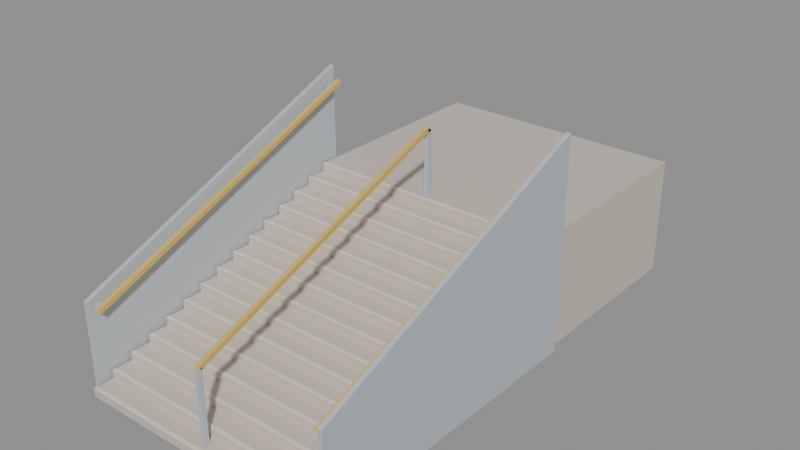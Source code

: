 # Source: scala.blend  (saved by Blender 5.2.44; exported with 4.5.12 LTS)
import bpy
from mathutils import Matrix  # noqa: F401  (used for matrix-valued properties, if any)

bpy.ops.wm.read_factory_settings(use_empty=True)
scene = bpy.context.scene
scene.name = 'Scene'

# ---- materials (node trees are filled in below, after node groups)
mat_m_beige = bpy.data.materials.new('M_beige')
mat_m_beige_l = bpy.data.materials.new('M_beige_l')
mat_m_metal = bpy.data.materials.new('M_metal')
mat_m_brass = bpy.data.materials.new('M_brass')
mat_m_metal_001 = bpy.data.materials.new('M_metal.001')
mat_m_brass_001 = bpy.data.materials.new('M_brass.001')
mat_m_metal_002 = bpy.data.materials.new('M_metal.002')
mat_m_metal_003 = bpy.data.materials.new('M_metal.003')
mat_m_metal_004 = bpy.data.materials.new('M_metal.004')
mat_m_brass_002 = bpy.data.materials.new('M_brass.002')

# ---- material node trees
mat_m_beige.use_nodes = True; mat_m_beige.node_tree.nodes.clear()
_N = mat_m_beige.node_tree.nodes; _L = mat_m_beige.node_tree.links
n0 = _N.new('ShaderNodeBsdfPrincipled'); n0.name = 'Principled BSDF'; n0.location = (-200, 100)
n0.inputs[0].default_value = (0.62, 0.55, 0.48, 1.0)
n0.inputs[2].default_value = 0.55
n0.inputs[10].default_value = 0.005
n1 = _N.new('ShaderNodeOutputMaterial'); n1.name = 'Material Output'; n1.location = (200, 100)
_L.new(n0.outputs[0], n1.inputs[0])
n1.is_active_output = True
mat_m_beige_l.use_nodes = True; mat_m_beige_l.node_tree.nodes.clear()
_N = mat_m_beige_l.node_tree.nodes; _L = mat_m_beige_l.node_tree.links
n0 = _N.new('ShaderNodeBsdfPrincipled'); n0.name = 'Principled BSDF'; n0.location = (-200, 100)
n0.inputs[0].default_value = (0.8, 0.74, 0.64, 1.0)
n0.inputs[2].default_value = 0.55
n0.inputs[10].default_value = 0.005
n1 = _N.new('ShaderNodeOutputMaterial'); n1.name = 'Material Output'; n1.location = (200, 100)
_L.new(n0.outputs[0], n1.inputs[0])
n1.is_active_output = True
mat_m_metal.use_nodes = True; mat_m_metal.node_tree.nodes.clear()
_N = mat_m_metal.node_tree.nodes; _L = mat_m_metal.node_tree.links
n0 = _N.new('ShaderNodeBsdfPrincipled'); n0.name = 'Principled BSDF'; n0.location = (-200, 100)
n0.inputs[0].default_value = (0.5, 0.55, 0.6, 1.0)
n0.inputs[2].default_value = 0.55
n0.inputs[10].default_value = 0.005
n1 = _N.new('ShaderNodeOutputMaterial'); n1.name = 'Material Output'; n1.location = (200, 100)
_L.new(n0.outputs[0], n1.inputs[0])
n1.is_active_output = True
mat_m_brass.use_nodes = True; mat_m_brass.node_tree.nodes.clear()
_N = mat_m_brass.node_tree.nodes; _L = mat_m_brass.node_tree.links
n0 = _N.new('ShaderNodeBsdfPrincipled'); n0.name = 'Principled BSDF'; n0.location = (-200, 100)
n0.inputs[0].default_value = (0.7, 0.48, 0.12, 1.0)
n0.inputs[2].default_value = 0.55
n0.inputs[10].default_value = 0.005
n1 = _N.new('ShaderNodeOutputMaterial'); n1.name = 'Material Output'; n1.location = (200, 100)
_L.new(n0.outputs[0], n1.inputs[0])
n1.is_active_output = True
mat_m_metal_001.use_nodes = True; mat_m_metal_001.node_tree.nodes.clear()
_N = mat_m_metal_001.node_tree.nodes; _L = mat_m_metal_001.node_tree.links
n0 = _N.new('ShaderNodeBsdfPrincipled'); n0.name = 'Principled BSDF'; n0.location = (-200, 100)
n0.inputs[0].default_value = (0.5, 0.55, 0.6, 1.0)
n0.inputs[2].default_value = 0.55
n0.inputs[10].default_value = 0.005
n1 = _N.new('ShaderNodeOutputMaterial'); n1.name = 'Material Output'; n1.location = (200, 100)
_L.new(n0.outputs[0], n1.inputs[0])
n1.is_active_output = True
mat_m_brass_001.use_nodes = True; mat_m_brass_001.node_tree.nodes.clear()
_N = mat_m_brass_001.node_tree.nodes; _L = mat_m_brass_001.node_tree.links
n0 = _N.new('ShaderNodeBsdfPrincipled'); n0.name = 'Principled BSDF'; n0.location = (-200, 100)
n0.inputs[0].default_value = (0.7, 0.48, 0.12, 1.0)
n0.inputs[2].default_value = 0.55
n0.inputs[10].default_value = 0.005
n1 = _N.new('ShaderNodeOutputMaterial'); n1.name = 'Material Output'; n1.location = (200, 100)
_L.new(n0.outputs[0], n1.inputs[0])
n1.is_active_output = True
mat_m_metal_002.use_nodes = True; mat_m_metal_002.node_tree.nodes.clear()
_N = mat_m_metal_002.node_tree.nodes; _L = mat_m_metal_002.node_tree.links
n0 = _N.new('ShaderNodeBsdfPrincipled'); n0.name = 'Principled BSDF'; n0.location = (-200, 100)
n0.inputs[0].default_value = (0.5, 0.55, 0.6, 1.0)
n0.inputs[2].default_value = 0.55
n0.inputs[10].default_value = 0.005
n1 = _N.new('ShaderNodeOutputMaterial'); n1.name = 'Material Output'; n1.location = (200, 100)
_L.new(n0.outputs[0], n1.inputs[0])
n1.is_active_output = True
mat_m_metal_003.use_nodes = True; mat_m_metal_003.node_tree.nodes.clear()
_N = mat_m_metal_003.node_tree.nodes; _L = mat_m_metal_003.node_tree.links
n0 = _N.new('ShaderNodeBsdfPrincipled'); n0.name = 'Principled BSDF'; n0.location = (-200, 100)
n0.inputs[0].default_value = (0.5, 0.55, 0.6, 1.0)
n0.inputs[2].default_value = 0.55
n0.inputs[10].default_value = 0.005
n1 = _N.new('ShaderNodeOutputMaterial'); n1.name = 'Material Output'; n1.location = (200, 100)
_L.new(n0.outputs[0], n1.inputs[0])
n1.is_active_output = True
mat_m_metal_004.use_nodes = True; mat_m_metal_004.node_tree.nodes.clear()
_N = mat_m_metal_004.node_tree.nodes; _L = mat_m_metal_004.node_tree.links
n0 = _N.new('ShaderNodeBsdfPrincipled'); n0.name = 'Principled BSDF'; n0.location = (-200, 100)
n0.inputs[0].default_value = (0.5, 0.55, 0.6, 1.0)
n0.inputs[2].default_value = 0.55
n0.inputs[10].default_value = 0.005
n1 = _N.new('ShaderNodeOutputMaterial'); n1.name = 'Material Output'; n1.location = (200, 100)
_L.new(n0.outputs[0], n1.inputs[0])
n1.is_active_output = True
mat_m_brass_002.use_nodes = True; mat_m_brass_002.node_tree.nodes.clear()
_N = mat_m_brass_002.node_tree.nodes; _L = mat_m_brass_002.node_tree.links
n0 = _N.new('ShaderNodeBsdfPrincipled'); n0.name = 'Principled BSDF'; n0.location = (-200, 100)
n0.inputs[0].default_value = (0.7, 0.48, 0.12, 1.0)
n0.inputs[2].default_value = 0.55
n0.inputs[10].default_value = 0.005
n1 = _N.new('ShaderNodeOutputMaterial'); n1.name = 'Material Output'; n1.location = (200, 100)
_L.new(n0.outputs[0], n1.inputs[0])
n1.is_active_output = True

# ---- meshes
me_scala_beige = bpy.data.meshes.new('Scala_beige')
me_scala_beige.from_pydata([(-1.75, -2.1, 0.0), (-1.75, -2.1, 0.108), (-1.75, 2.1, 0.0), (-1.75, 2.1, 0.108), (1.75, -2.1, 0.0), (1.75, -2.1, 0.108), (1.75, 2.1, 0.0), (1.75, 2.1, 0.108), (-1.75, -1.82, 0.0), (-1.75, -1.82, 0.216), (-1.75, 2.1, 0.0), (-1.75, 2.1, 0.216), (1.75, -1.82, 0.0), (1.75, -1.82, 0.216), (1.75, 2.1, 0.0), (1.75, 2.1, 0.216), (-1.75, -1.54, 0.0), (-1.75, -1.54, 0.324), (-1.75, 2.1, 0.0), (-1.75, 2.1, 0.324), (1.75, -1.54, 0.0), (1.75, -1.54, 0.324), (1.75, 2.1, 0.0), (1.75, 2.1, 0.324), (-1.75, -1.26, 0.0), (-1.75, -1.26, 0.432), (-1.75, 2.1, 0.0), (-1.75, 2.1, 0.432), (1.75, -1.26, 0.0), (1.75, -1.26, 0.432), (1.75, 2.1, 0.0), (1.75, 2.1, 0.432), (-1.75, -0.98, 0.0), (-1.75, -0.98, 0.54), (-1.75, 2.1, 0.0), (-1.75, 2.1, 0.54), (1.75, -0.98, 0.0), (1.75, -0.98, 0.54), (1.75, 2.1, 0.0), (1.75, 2.1, 0.54), (-1.75, -0.7, 0.0), (-1.75, -0.7, 0.648), (-1.75, 2.1, 0.0), (-1.75, 2.1, 0.648), (1.75, -0.7, 0.0), (1.75, -0.7, 0.648), (1.75, 2.1, 0.0), (1.75, 2.1, 0.648), (-1.75, -0.42, 0.0), (-1.75, -0.42, 0.756), (-1.75, 2.1, 0.0), (-1.75, 2.1, 0.756), (1.75, -0.42, 0.0), (1.75, -0.42, 0.756), (1.75, 2.1, 0.0), (1.75, 2.1, 0.756), (-1.75, -0.14, 0.0), (-1.75, -0.14, 0.864), (-1.75, 2.1, 0.0), (-1.75, 2.1, 0.864), (1.75, -0.14, 0.0), (1.75, -0.14, 0.864), (1.75, 2.1, 0.0), (1.75, 2.1, 0.864), (-1.75, 0.14, 0.0), (-1.75, 0.14, 0.972), (-1.75, 2.1, 0.0), (-1.75, 2.1, 0.972), (1.75, 0.14, 0.0), (1.75, 0.14, 0.972), (1.75, 2.1, 0.0), (1.75, 2.1, 0.972), (-1.75, 0.42, 0.0), (-1.75, 0.42, 1.08), (-1.75, 2.1, 0.0), (-1.75, 2.1, 1.08), (1.75, 0.42, 0.0), (1.75, 0.42, 1.08), (1.75, 2.1, 0.0), (1.75, 2.1, 1.08), (-1.75, 0.7, 0.0), (-1.75, 0.7, 1.188), (-1.75, 2.1, 0.0), (-1.75, 2.1, 1.188), (1.75, 0.7, 0.0), (1.75, 0.7, 1.188), (1.75, 2.1, 0.0), (1.75, 2.1, 1.188), (-1.75, 0.98, 0.0), (-1.75, 0.98, 1.296), (-1.75, 2.1, 0.0), (-1.75, 2.1, 1.296), (1.75, 0.98, 0.0), (1.75, 0.98, 1.296), (1.75, 2.1, 0.0), (1.75, 2.1, 1.296), (-1.75, 1.26, 0.0), (-1.75, 1.26, 1.404), (-1.75, 2.1, 0.0), (-1.75, 2.1, 1.404), (1.75, 1.26, 0.0), (1.75, 1.26, 1.404), (1.75, 2.1, 0.0), (1.75, 2.1, 1.404), (-1.75, 1.54, 0.0), (-1.75, 1.54, 1.512), (-1.75, 2.1, 0.0), (-1.75, 2.1, 1.512), (1.75, 1.54, 0.0), (1.75, 1.54, 1.512), (1.75, 2.1, 0.0), (1.75, 2.1, 1.512), (-1.75, 1.82, 0.0), (-1.75, 1.82, 1.62), (-1.75, 4.78, 0.0), (-1.75, 4.78, 1.62), (1.75, 1.82, 0.0), (1.75, 1.82, 1.62), (1.75, 4.78, 0.0), (1.75, 4.78, 1.62)], [], [(0, 1, 3, 2), (4, 6, 7, 5), (0, 4, 5, 1), (2, 3, 7, 6), (0, 2, 6, 4), (1, 5, 7, 3), (8, 9, 11, 10), (12, 14, 15, 13), (8, 12, 13, 9), (10, 11, 15, 14), (8, 10, 14, 12), (9, 13, 15, 11), (16, 17, 19, 18), (20, 22, 23, 21), (16, 20, 21, 17), (18, 19, 23, 22), (16, 18, 22, 20), (17, 21, 23, 19), (24, 25, 27, 26), (28, 30, 31, 29), (24, 28, 29, 25), (26, 27, 31, 30), (24, 26, 30, 28), (25, 29, 31, 27), (32, 33, 35, 34), (36, 38, 39, 37), (32, 36, 37, 33), (34, 35, 39, 38), (32, 34, 38, 36), (33, 37, 39, 35), (40, 41, 43, 42), (44, 46, 47, 45), (40, 44, 45, 41), (42, 43, 47, 46), (40, 42, 46, 44), (41, 45, 47, 43), (48, 49, 51, 50), (52, 54, 55, 53), (48, 52, 53, 49), (50, 51, 55, 54), (48, 50, 54, 52), (49, 53, 55, 51), (56, 57, 59, 58), (60, 62, 63, 61), (56, 60, 61, 57), (58, 59, 63, 62), (56, 58, 62, 60), (57, 61, 63, 59), (64, 65, 67, 66), (68, 70, 71, 69), (64, 68, 69, 65), (66, 67, 71, 70), (64, 66, 70, 68), (65, 69, 71, 67), (72, 73, 75, 74), (76, 78, 79, 77), (72, 76, 77, 73), (74, 75, 79, 78), (72, 74, 78, 76), (73, 77, 79, 75), (80, 81, 83, 82), (84, 86, 87, 85), (80, 84, 85, 81), (82, 83, 87, 86), (80, 82, 86, 84), (81, 85, 87, 83), (88, 89, 91, 90), (92, 94, 95, 93), (88, 92, 93, 89), (90, 91, 95, 94), (88, 90, 94, 92), (89, 93, 95, 91), (96, 97, 99, 98), (100, 102, 103, 101), (96, 100, 101, 97), (98, 99, 103, 102), (96, 98, 102, 100), (97, 101, 103, 99), (104, 105, 107, 106), (108, 110, 111, 109), (104, 108, 109, 105), (106, 107, 111, 110), (104, 106, 110, 108), (105, 109, 111, 107), (112, 113, 115, 114), (116, 118, 119, 117), (112, 116, 117, 113), (114, 115, 119, 118), (112, 114, 118, 116), (113, 117, 119, 115)])
me_scala_beige.materials.append(mat_m_beige)
me_scala_beige.update()
me_scala_beige_l = bpy.data.meshes.new('Scala_beige_l')
me_scala_beige_l.from_pydata([(-1.75, -2.1, 0.108), (-1.75, -2.1, 0.114), (-1.75, -2.05, 0.108), (-1.75, -2.05, 0.114), (1.75, -2.1, 0.108), (1.75, -2.1, 0.114), (1.75, -2.05, 0.108), (1.75, -2.05, 0.114), (-1.75, -1.82, 0.216), (-1.75, -1.82, 0.222), (-1.75, -1.77, 0.216), (-1.75, -1.77, 0.222), (1.75, -1.82, 0.216), (1.75, -1.82, 0.222), (1.75, -1.77, 0.216), (1.75, -1.77, 0.222), (-1.75, -1.54, 0.324), (-1.75, -1.54, 0.33), (-1.75, -1.49, 0.324), (-1.75, -1.49, 0.33), (1.75, -1.54, 0.324), (1.75, -1.54, 0.33), (1.75, -1.49, 0.324), (1.75, -1.49, 0.33), (-1.75, -1.26, 0.432), (-1.75, -1.26, 0.438), (-1.75, -1.21, 0.432), (-1.75, -1.21, 0.438), (1.75, -1.26, 0.432), (1.75, -1.26, 0.438), (1.75, -1.21, 0.432), (1.75, -1.21, 0.438), (-1.75, -0.98, 0.54), (-1.75, -0.98, 0.546), (-1.75, -0.93, 0.54), (-1.75, -0.93, 0.546), (1.75, -0.98, 0.54), (1.75, -0.98, 0.546), (1.75, -0.93, 0.54), (1.75, -0.93, 0.546), (-1.75, -0.7, 0.648), (-1.75, -0.7, 0.654), (-1.75, -0.65, 0.648), (-1.75, -0.65, 0.654), (1.75, -0.7, 0.648), (1.75, -0.7, 0.654), (1.75, -0.65, 0.648), (1.75, -0.65, 0.654), (-1.75, -0.42, 0.756), (-1.75, -0.42, 0.762), (-1.75, -0.37, 0.756), (-1.75, -0.37, 0.762), (1.75, -0.42, 0.756), (1.75, -0.42, 0.762), (1.75, -0.37, 0.756), (1.75, -0.37, 0.762), (-1.75, -0.14, 0.864), (-1.75, -0.14, 0.87), (-1.75, -0.09, 0.864), (-1.75, -0.09, 0.87), (1.75, -0.14, 0.864), (1.75, -0.14, 0.87), (1.75, -0.09, 0.864), (1.75, -0.09, 0.87), (-1.75, 0.14, 0.972), (-1.75, 0.14, 0.978), (-1.75, 0.19, 0.972), (-1.75, 0.19, 0.978), (1.75, 0.14, 0.972), (1.75, 0.14, 0.978), (1.75, 0.19, 0.972), (1.75, 0.19, 0.978), (-1.75, 0.42, 1.08), (-1.75, 0.42, 1.086), (-1.75, 0.47, 1.08), (-1.75, 0.47, 1.086), (1.75, 0.42, 1.08), (1.75, 0.42, 1.086), (1.75, 0.47, 1.08), (1.75, 0.47, 1.086), (-1.75, 0.7, 1.188), (-1.75, 0.7, 1.194), (-1.75, 0.75, 1.188), (-1.75, 0.75, 1.194), (1.75, 0.7, 1.188), (1.75, 0.7, 1.194), (1.75, 0.75, 1.188), (1.75, 0.75, 1.194), (-1.75, 0.98, 1.296), (-1.75, 0.98, 1.302), (-1.75, 1.03, 1.296), (-1.75, 1.03, 1.302), (1.75, 0.98, 1.296), (1.75, 0.98, 1.302), (1.75, 1.03, 1.296), (1.75, 1.03, 1.302), (-1.75, 1.26, 1.404), (-1.75, 1.26, 1.41), (-1.75, 1.31, 1.404), (-1.75, 1.31, 1.41), (1.75, 1.26, 1.404), (1.75, 1.26, 1.41), (1.75, 1.31, 1.404), (1.75, 1.31, 1.41), (-1.75, 1.54, 1.512), (-1.75, 1.54, 1.518), (-1.75, 1.59, 1.512), (-1.75, 1.59, 1.518), (1.75, 1.54, 1.512), (1.75, 1.54, 1.518), (1.75, 1.59, 1.512), (1.75, 1.59, 1.518), (-1.75, 1.82, 1.62), (-1.75, 1.82, 1.626), (-1.75, 1.87, 1.62), (-1.75, 1.87, 1.626), (1.75, 1.82, 1.62), (1.75, 1.82, 1.626), (1.75, 1.87, 1.62), (1.75, 1.87, 1.626)], [], [(0, 1, 3, 2), (4, 6, 7, 5), (0, 4, 5, 1), (2, 3, 7, 6), (0, 2, 6, 4), (1, 5, 7, 3), (8, 9, 11, 10), (12, 14, 15, 13), (8, 12, 13, 9), (10, 11, 15, 14), (8, 10, 14, 12), (9, 13, 15, 11), (16, 17, 19, 18), (20, 22, 23, 21), (16, 20, 21, 17), (18, 19, 23, 22), (16, 18, 22, 20), (17, 21, 23, 19), (24, 25, 27, 26), (28, 30, 31, 29), (24, 28, 29, 25), (26, 27, 31, 30), (24, 26, 30, 28), (25, 29, 31, 27), (32, 33, 35, 34), (36, 38, 39, 37), (32, 36, 37, 33), (34, 35, 39, 38), (32, 34, 38, 36), (33, 37, 39, 35), (40, 41, 43, 42), (44, 46, 47, 45), (40, 44, 45, 41), (42, 43, 47, 46), (40, 42, 46, 44), (41, 45, 47, 43), (48, 49, 51, 50), (52, 54, 55, 53), (48, 52, 53, 49), (50, 51, 55, 54), (48, 50, 54, 52), (49, 53, 55, 51), (56, 57, 59, 58), (60, 62, 63, 61), (56, 60, 61, 57), (58, 59, 63, 62), (56, 58, 62, 60), (57, 61, 63, 59), (64, 65, 67, 66), (68, 70, 71, 69), (64, 68, 69, 65), (66, 67, 71, 70), (64, 66, 70, 68), (65, 69, 71, 67), (72, 73, 75, 74), (76, 78, 79, 77), (72, 76, 77, 73), (74, 75, 79, 78), (72, 74, 78, 76), (73, 77, 79, 75), (80, 81, 83, 82), (84, 86, 87, 85), (80, 84, 85, 81), (82, 83, 87, 86), (80, 82, 86, 84), (81, 85, 87, 83), (88, 89, 91, 90), (92, 94, 95, 93), (88, 92, 93, 89), (90, 91, 95, 94), (88, 90, 94, 92), (89, 93, 95, 91), (96, 97, 99, 98), (100, 102, 103, 101), (96, 100, 101, 97), (98, 99, 103, 102), (96, 98, 102, 100), (97, 101, 103, 99), (104, 105, 107, 106), (108, 110, 111, 109), (104, 108, 109, 105), (106, 107, 111, 110), (104, 106, 110, 108), (105, 109, 111, 107), (112, 113, 115, 114), (116, 118, 119, 117), (112, 116, 117, 113), (114, 115, 119, 118), (112, 114, 118, 116), (113, 117, 119, 115)])
me_scala_beige_l.materials.append(mat_m_beige_l)
me_scala_beige_l.update()
me_scala_metal = bpy.data.meshes.new('Scala_metal')
me_scala_metal.from_pydata([(-0.53, -1.971, 0.135), (-0.53, -1.971, 1.085), (-0.53, -1.911, 0.135), (-0.53, -1.911, 1.085), (-0.47, -1.971, 0.135), (-0.47, -1.971, 1.085), (-0.47, -1.911, 0.135), (-0.47, -1.911, 1.085), (-0.53, 1.831, 1.62), (-0.53, 1.831, 2.57), (-0.53, 1.891, 1.62), (-0.53, 1.891, 2.57), (-0.47, 1.831, 1.62), (-0.47, 1.831, 2.57), (-0.47, 1.891, 1.62), (-0.47, 1.891, 2.57)], [], [(0, 1, 3, 2), (4, 6, 7, 5), (0, 4, 5, 1), (2, 3, 7, 6), (0, 2, 6, 4), (1, 5, 7, 3), (8, 9, 11, 10), (12, 14, 15, 13), (8, 12, 13, 9), (10, 11, 15, 14), (8, 10, 14, 12), (9, 13, 15, 11)])
me_scala_metal.materials.append(mat_m_metal)
me_scala_metal.update()
me_scala_brass = bpy.data.meshes.new('Scala_brass')
me_scala_brass.from_pydata([(-0.53, -1.916, 1.06), (-0.47, -1.916, 1.06), (-0.47, -1.966, 1.11), (-0.53, -1.966, 1.11), (-0.53, 1.887, 2.545), (-0.47, 1.887, 2.545), (-0.47, 1.836, 2.595), (-0.53, 1.836, 2.595)], [], [(0, 4, 5, 1), (1, 5, 6, 2), (2, 6, 7, 3), (3, 7, 4, 0), (0, 1, 2, 3), (4, 7, 6, 5)])
me_scala_brass.materials.append(mat_m_brass)
me_scala_brass.update()
me_scala_metal_001 = bpy.data.meshes.new('Scala_metal.001')
me_scala_metal_001.from_pydata([(-0.7984, -1.989, 0.135), (-0.7984, -1.989, 1.331), (-0.7302, 2.118, 0.135), (-0.7302, 2.118, 3.039), (-0.7384, -1.989, 0.135), (-0.7384, -1.989, 1.331), (-0.6702, 2.118, 0.135), (-0.6702, 2.118, 3.039)], [], [(0, 1, 3, 2), (4, 6, 7, 5), (0, 4, 5, 1), (2, 3, 7, 6), (0, 2, 6, 4), (1, 5, 7, 3)])
me_scala_metal_001.materials.append(mat_m_metal_001)
me_scala_metal_001.update()
me_scala_brass_001 = bpy.data.meshes.new('Scala_brass.001')
me_scala_brass_001.from_pydata([(-0.7722, -1.916, 1.06), (-0.7122, -1.916, 1.06), (-0.7122, -1.966, 1.11), (-0.7722, -1.966, 1.11), (-0.7722, 2.137, 2.684), (-0.7122, 2.137, 2.684), (-0.7122, 2.105, 2.735), (-0.7722, 2.105, 2.735)], [], [(0, 4, 5, 1), (1, 5, 6, 2), (2, 6, 7, 3), (3, 7, 4, 0), (0, 1, 2, 3), (4, 7, 6, 5)])
me_scala_brass_001.materials.append(mat_m_brass_001)
me_scala_brass_001.update()
me_scala_metal_002 = bpy.data.meshes.new('Scala_metal.002')
me_scala_metal_002.from_pydata([(-0.53, -1.941, -1.714), (-0.53, -1.941, -0.7638), (-0.53, -1.881, -1.714), (-0.53, -1.881, -0.7638), (-0.47, -1.941, -1.714), (-0.47, -1.941, -0.7638), (-0.47, -1.881, -1.714), (-0.47, -1.881, -0.7638), (-2.072, 1.931, -1.568), (-2.072, 1.931, -0.6177), (-2.072, 1.991, -1.568), (-2.072, 1.991, -0.6177), (-2.012, 1.931, -1.568), (-2.012, 1.931, -0.6177), (-2.012, 1.991, -1.568), (-2.012, 1.991, -0.6177)], [], [(0, 1, 3, 2), (4, 6, 7, 5), (0, 4, 5, 1), (2, 3, 7, 6), (0, 2, 6, 4), (1, 5, 7, 3), (8, 9, 11, 10), (12, 14, 15, 13), (8, 12, 13, 9), (10, 11, 15, 14), (8, 10, 14, 12), (9, 13, 15, 11)])
me_scala_metal_002.materials.append(mat_m_metal_002)
me_scala_metal_002.update()
me_scala_metal_003 = bpy.data.meshes.new('Scala_metal.003')
me_scala_metal_003.from_pydata([(-0.53, -1.941, 1.925), (-0.53, -1.941, 2.875), (-0.53, -1.881, 1.925), (-0.53, -1.881, 2.875), (-0.47, -1.941, 1.925), (-0.47, -1.941, 2.875), (-0.47, -1.881, 1.925), (-0.47, -1.881, 2.875), (-2.072, 1.931, 2.072), (-2.072, 1.931, 3.022), (-2.072, 1.991, 2.072), (-2.072, 1.991, 3.022), (-2.012, 1.931, 2.072), (-2.012, 1.931, 3.022), (-2.012, 1.991, 2.072), (-2.012, 1.991, 3.022)], [], [(0, 1, 3, 2), (4, 6, 7, 5), (0, 4, 5, 1), (2, 3, 7, 6), (0, 2, 6, 4), (1, 5, 7, 3), (8, 9, 11, 10), (12, 14, 15, 13), (8, 12, 13, 9), (10, 11, 15, 14), (8, 10, 14, 12), (9, 13, 15, 11)])
me_scala_metal_003.materials.append(mat_m_metal_003)
me_scala_metal_003.update()
me_scala_metal_004 = bpy.data.meshes.new('Scala_metal.004')
me_scala_metal_004.from_pydata([(-0.2823, -1.996, 0.135), (-0.2823, -1.996, 1.331), (-0.2141, 2.112, 0.135), (-0.2141, 2.112, 3.039), (-0.2223, -1.995, 0.135), (-0.2223, -1.995, 1.331), (-0.1541, 2.112, 0.135), (-0.1541, 2.112, 3.039)], [], [(0, 1, 3, 2), (4, 6, 7, 5), (0, 4, 5, 1), (2, 3, 7, 6), (0, 2, 6, 4), (1, 5, 7, 3)])
me_scala_metal_004.materials.append(mat_m_metal_004)
me_scala_metal_004.update()
me_scala_brass_002 = bpy.data.meshes.new('Scala_brass.002')
me_scala_brass_002.from_pydata([(-0.2887, -1.916, 1.06), (-0.2287, -1.916, 1.06), (-0.2287, -1.966, 1.11), (-0.2887, -1.966, 1.11), (-0.2887, 2.137, 2.684), (-0.2287, 2.137, 2.684), (-0.2287, 2.105, 2.735), (-0.2887, 2.105, 2.735)], [], [(0, 4, 5, 1), (1, 5, 6, 2), (2, 6, 7, 3), (3, 7, 4, 0), (0, 1, 2, 3), (4, 7, 6, 5)])
me_scala_brass_002.materials.append(mat_m_brass_002)
me_scala_brass_002.update()

# ---- objects
ob_scala_beige = bpy.data.objects.new('Scala_beige', me_scala_beige)
ob_scala_beige_l = bpy.data.objects.new('Scala_beige_l', me_scala_beige_l)
ob_scala_metal = bpy.data.objects.new('Scala_metal', me_scala_metal)
ob_scala_brass = bpy.data.objects.new('Scala_brass', me_scala_brass)
ob_scala_metal_001 = bpy.data.objects.new('Scala_metal.001', me_scala_metal_001)
ob_scala_brass_001 = bpy.data.objects.new('Scala_brass.001', me_scala_brass_001)
ob_scala_metal_002 = bpy.data.objects.new('Scala_metal.002', me_scala_metal_002)
ob_scala_metal_003 = bpy.data.objects.new('Scala_metal.003', me_scala_metal_003)
ob_scala_metal_004 = bpy.data.objects.new('Scala_metal.004', me_scala_metal_004)
ob_scala_brass_002 = bpy.data.objects.new('Scala_brass.002', me_scala_brass_002)

# ---- transforms, parenting, visibility, modifiers, constraints
ob_scala_beige.location = (0.0, 0.0, 0.0)
ob_scala_beige_l.location = (0.0, 0.0, 0.0)
ob_scala_metal.location = (0.5, 0.0, 0.0)
ob_scala_brass.location = (0.5, 0.0, 0.0)
ob_scala_metal_001.location = (-1.08, 0.0, -0.1306)
ob_scala_metal_001.rotation_euler = (0.0, -0.0, 0.0123)
ob_scala_brass_001.location = (-0.9531, 0.0, 0.0)
ob_scala_metal_002.location = (-1.61, 0.05, 0.6)
ob_scala_metal_002.rotation_euler = (0.0, 1.571, 0.0)
ob_scala_metal_002.scale = (1.0, 1.0, 0.1376)
ob_scala_metal_003.location = (1.394, 0.05, 0.6)
ob_scala_metal_003.rotation_euler = (0.0, 1.571, 0.0)
ob_scala_metal_003.scale = (1.0, 1.0, 0.1376)
ob_scala_metal_004.location = (2.017, 0.0, -0.1306)
ob_scala_metal_004.rotation_euler = (0.0, -0.0, 0.0123)
ob_scala_brass_002.location = (1.948, 0.0, 0.0)

# ---- collection membership
scene.collection.objects.link(ob_scala_beige)
scene.collection.objects.link(ob_scala_beige_l)
scene.collection.objects.link(ob_scala_metal)
scene.collection.objects.link(ob_scala_brass)
scene.collection.objects.link(ob_scala_metal_001)
scene.collection.objects.link(ob_scala_brass_001)
scene.collection.objects.link(ob_scala_metal_002)
scene.collection.objects.link(ob_scala_metal_003)
scene.collection.objects.link(ob_scala_metal_004)
scene.collection.objects.link(ob_scala_brass_002)

# ---- scene / render settings (as saved in the file)
scene.frame_start = 1; scene.frame_end = 250; scene.frame_set(0)
scene.render.engine = 'BLENDER_EEVEE_NEXT'
scene.render.bake_bias = 0.0
scene.render.bake_samples = 0
scene.render.compositor_device = 'GPU'
scene.eevee.use_volume_custom_range = False
scene.eevee.fast_gi_thickness_near = 0.1
scene.eevee.fast_gi_thickness_far = 0.0
scene.eevee.ray_tracing_options.screen_trace_thickness = 0.1
bpy.context.view_layer.update()

# ---- added for rendering (the .blend has no active camera and no usable light): camera, sun + grey world if the file has none
cam_auto = bpy.data.cameras.new('AutoCamera')
cam_auto.lens = 50.0
cam_auto.sensor_width = 36.0
cam_auto.clip_end = 1000.0
ob_auto_camera = bpy.data.objects.new('AutoCamera', cam_auto)
scene.collection.objects.link(ob_auto_camera)
ob_auto_camera.location = (7.74199, -7.96055, 7.65457)
ob_auto_camera.rotation_euler = (1.09748, -7.21219e-08, 0.694738)
scene.camera = ob_auto_camera
light_auto_sun = bpy.data.lights.new('AutoSun', 'SUN')
light_auto_sun.energy = 3.0
light_auto_sun.angle = 0.0523599
ob_auto_sun = bpy.data.objects.new('AutoSun', light_auto_sun)
scene.collection.objects.link(ob_auto_sun)
ob_auto_sun.rotation_euler = (0.872665, 0.174533, 0.523599)
if scene.world is None:
    world_auto = bpy.data.worlds.new('AutoWorld')
    world_auto.color = (0.3, 0.3, 0.3)
    scene.world = world_auto
bpy.context.view_layer.update()
